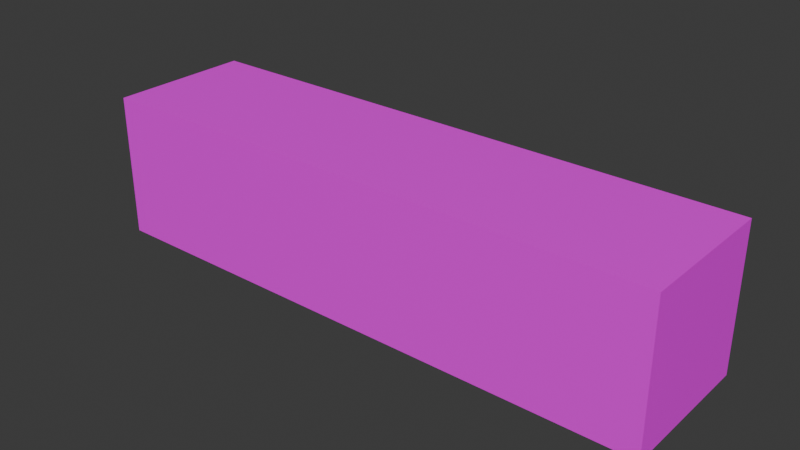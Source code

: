 # Source: Container40x8x8.blend  (saved by Blender 4.5.90; exported with 4.5.12 LTS)
import bpy
from mathutils import Matrix  # noqa: F401  (used for matrix-valued properties, if any)

bpy.ops.wm.read_factory_settings(use_empty=True)
scene = bpy.context.scene
scene.name = 'Scene'

# ---- images (referenced by path relative to the original .blend; pixels are not part of the script)
import os
ASSET_DIR = os.environ.get("B2B_ASSET_DIR", "")  # directory of the original .blend (textures are referenced by path, not embedded)
HERE = os.path.dirname(os.path.abspath(__file__))  # packed textures are extracted next to this script under _unpacked/

def load_image(name, relpath, width, height, colorspace="sRGB"):
    """Load a texture the original file referenced (path relative to the .blend, or extracted next to this script)."""
    p = next((c for c in (os.path.join(HERE, relpath), os.path.join(ASSET_DIR, relpath)) if relpath and os.path.exists(c)), "")
    if p:
        img = bpy.data.images.load(p, check_existing=True)
        img.name = name
    else:  # same state as the original file: an image datablock whose file is absent (Cycles renders it pink)
        img = bpy.data.images.new(name, width, height)
        img.source = "FILE"
        img.filepath = "//" + (relpath or name)
    img.colorspace_settings.name = colorspace
    return img
img_containerv3_png = load_image('ContainerV3.png', 'ContainerV3.png', 1024, 1024, 'sRGB')

# ---- materials (node trees are filled in below, after node groups)
mat_material_001 = bpy.data.materials.new('Material.001')

# ---- material node trees
mat_material_001.use_nodes = True; mat_material_001.node_tree.nodes.clear()
_N = mat_material_001.node_tree.nodes; _L = mat_material_001.node_tree.links
n0 = _N.new('ShaderNodeBsdfPrincipled'); n0.name = 'Principled BSDF'; n0.location = (-200, 100)
n1 = _N.new('ShaderNodeOutputMaterial'); n1.name = 'Material Output'; n1.location = (200, 100)
n2 = _N.new('ShaderNodeTexImage'); n2.name = 'Image Texture'; n2.location = (-499, 102)
n2.image = img_containerv3_png
_L.new(n0.outputs[0], n1.inputs[0])
_L.new(n2.outputs[0], n0.inputs[0])
n1.is_active_output = True

# ---- world
world_world = bpy.data.worlds.new('World'); scene.world = world_world
world_world.use_nodes = True; world_world.node_tree.nodes.clear()
_N = world_world.node_tree.nodes; _L = world_world.node_tree.links
n0 = _N.new('ShaderNodeOutputWorld'); n0.name = 'World Output'; n0.location = (200, 100)
n1 = _N.new('ShaderNodeBackground'); n1.name = 'Background'; n1.location = (-200, 100)
n1.inputs[0].default_value = (0.05088, 0.05088, 0.05088, 1.0)
_L.new(n1.outputs[0], n0.inputs[0])
n0.is_active_output = True
world_world.color = (0.05088, 0.05088, 0.05088)
world_world.sun_shadow_jitter_overblur = 0.0

# ---- meshes
me_cube = bpy.data.meshes.new('Cube')
me_cube.from_pydata([(-6.0, -1.5, -1.5), (-6.0, -1.5, 1.5), (-6.0, 1.5, -1.5), (-6.0, 1.5, 1.5), (6.0, -1.5, -1.5), (6.0, -1.5, 1.5), (6.0, 1.5, -1.5), (6.0, 1.5, 1.5)], [], [(0, 1, 3, 2), (2, 3, 7, 6), (6, 7, 5, 4), (4, 5, 1, 0), (2, 6, 4, 0), (7, 3, 1, 5)])
_uv = me_cube.uv_layers.new(name='UVMap')
_uv.uv.foreach_set('vector', [0.2, 1.0, 3.975e-09, 1.0, 1.907e-08, 0.8, 0.2, 0.8, 0.2, 0.8, 3.18e-09, 0.8, 6.358e-08, 4.8e-15, 0.2, 1.51e-08, 0.4, 1.0, 0.2, 1.0, 0.2, 0.8, 0.4, 0.8, 0.4, 0.8, 0.2, 0.8, 0.2, -1.669e-08, 0.4, -1.59e-09, 0.6, 1.351e-08, 0.6, 0.8, 0.4, 0.8, 0.4, -1.59e-09, 0.8, -3.18e-09, 0.8, 0.8, 0.6, 0.8, 0.6, -1.828e-08])
me_cube.materials.append(mat_material_001)
me_cube.update()

# ---- objects
ob_container = bpy.data.objects.new('Container', me_cube)

# ---- transforms, parenting, visibility, modifiers, constraints
ob_container.location = (0.0, 0.0, 0.0)

# ---- collection membership
scene.collection.objects.link(ob_container)

# ---- scene / render settings (as saved in the file)
scene.frame_start = 1; scene.frame_end = 250; scene.frame_set(1)
scene.render.engine = 'BLENDER_EEVEE_NEXT'
scene.render.motion_blur_shutter = 1.0
bpy.context.view_layer.update()

# ---- added for rendering (the .blend has no active camera and no usable light): camera, sun
cam_auto = bpy.data.cameras.new('AutoCamera')
cam_auto.lens = 50.0
cam_auto.sensor_width = 36.0
cam_auto.clip_end = 1000.0
ob_auto_camera = bpy.data.objects.new('AutoCamera', cam_auto)
scene.collection.objects.link(ob_auto_camera)
ob_auto_camera.location = (11.7762, -14.1314, 9.42095)
ob_auto_camera.rotation_euler = (1.09748, -7.21219e-08, 0.694738)
scene.camera = ob_auto_camera
light_auto_sun = bpy.data.lights.new('AutoSun', 'SUN')
light_auto_sun.energy = 3.0
light_auto_sun.angle = 0.0523599
ob_auto_sun = bpy.data.objects.new('AutoSun', light_auto_sun)
scene.collection.objects.link(ob_auto_sun)
ob_auto_sun.rotation_euler = (0.872665, 0.174533, 0.523599)
bpy.context.view_layer.update()
